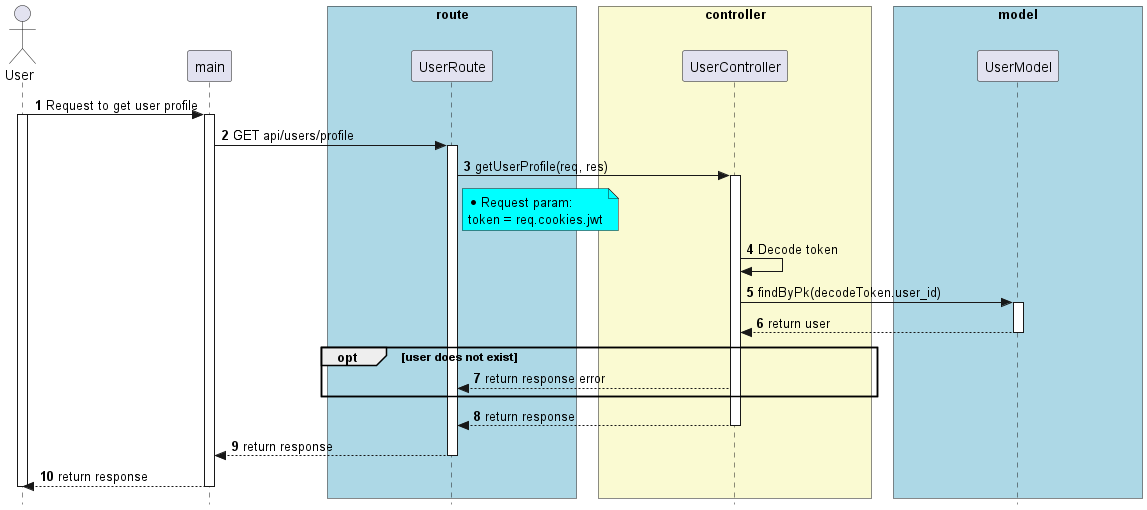

The diagram above was rendered by PlantUML. Its source (embedded in the PNG):
@startuml


skinparam style strictuml

skinparam lifelineStrategy solid

skinparam ParticipantPadding 80

skinparam BoxPadding 10

autonumber

actor User as User


participant main as main


box "route" #lightBlue

participant UserRoute as UserRoute

end box


box "controller" #LightGoldenRodYellow
participant UserController as UserController

end box


box "model" #lightBlue
participant UserModel as UserModel

end box


User -> main: Request to get user profile
activate User
activate main

main -> UserRoute: GET api/users/profile
activate UserRoute


UserRoute -> UserController: getUserProfile(req, res)
activate UserController

note right of UserRoute #Aqua
* Request param:
token = req.cookies.jwt
end note



UserController -> UserController: Decode token

UserController -> UserModel: findByPk(decodeToken.user_id)

activate  UserModel

UserModel --> UserController: return user

deactivate UserModel

opt user does not exist
  UserController --> UserRoute: return response error
end



UserController --> UserRoute: return response

deactivate UserController

UserRoute --> main: return response

deactivate UserRoute

main --> User: return response

deactivate main
deactivate User


@enduml